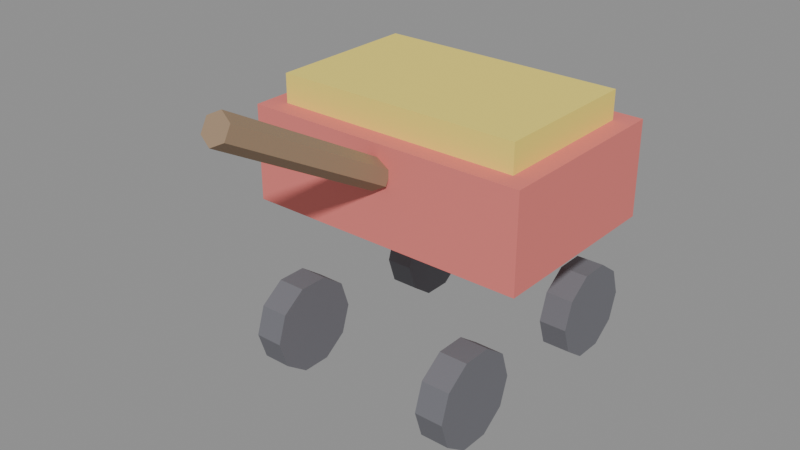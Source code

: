 # Source: KIDS_CARRINHO_v01.blend  (saved by Blender 4.2.66; exported with 4.5.12 LTS)
import bpy
from mathutils import Matrix  # noqa: F401  (used for matrix-valued properties, if any)

bpy.ops.wm.read_factory_settings(use_empty=True)
scene = bpy.context.scene
scene.name = 'Scene'

# ---- materials (node trees are filled in below, after node groups)
mat_polyroom_pbr = bpy.data.materials.new('Polyroom_PBR')

# ---- material node trees
mat_polyroom_pbr.use_nodes = True; mat_polyroom_pbr.node_tree.nodes.clear()
_N = mat_polyroom_pbr.node_tree.nodes; _L = mat_polyroom_pbr.node_tree.links
n0 = _N.new('ShaderNodeOutputMaterial'); n0.name = 'Material Output'; n0.location = (0, 0)
n1 = _N.new('ShaderNodeBsdfPrincipled'); n1.name = 'Principled BSDF'; n1.location = (0, 0)
n1.inputs[2].default_value = 0.8
n2 = _N.new('ShaderNodeVertexColor'); n2.name = 'Color Attribute'; n2.location = (0, 0)
n2.layer_name = 'Color'
_L.new(n2.outputs[0], n1.inputs[0])
_L.new(n1.outputs[0], n0.inputs[0])
n0.is_active_output = True

# ---- meshes
me_kids_carrinho_v01 = bpy.data.meshes.new('KIDS_CARRINHO_v01')
me_kids_carrinho_v01.from_pydata([(-0.15, -0.1, 0.1676), (-0.15, -0.1, 0.2676), (-0.15, 0.1, 0.1676), (-0.15, 0.1, 0.2676), (0.15, -0.1, 0.1676), (0.15, -0.1, 0.2676), (0.15, 0.1, 0.1676), (0.15, 0.1, 0.2676), (-0.13, -0.08, 0.2676), (-0.13, -0.08, 0.2976), (-0.13, 0.08, 0.2676), (-0.13, 0.08, 0.2976), (0.13, -0.08, 0.2676), (0.13, -0.08, 0.2976), (0.13, 0.08, 0.2676), (0.13, 0.08, 0.2976), (-0.115, 0.15, 0.04755), (-0.085, 0.15, 0.04755), (-0.115, 0.1405, 0.01816), (-0.085, 0.1405, 0.01816), (-0.115, 0.1155, 0.0), (-0.085, 0.1155, 0.0), (-0.115, 0.08455, 0.0), (-0.085, 0.08455, 0.0), (-0.115, 0.05955, 0.01816), (-0.085, 0.05955, 0.01816), (-0.115, 0.05, 0.04755), (-0.085, 0.05, 0.04755), (-0.115, 0.05955, 0.07694), (-0.085, 0.05955, 0.07694), (-0.115, 0.08455, 0.09511), (-0.085, 0.08455, 0.09511), (-0.115, 0.1155, 0.09511), (-0.085, 0.1155, 0.09511), (-0.115, 0.1405, 0.07694), (-0.085, 0.1405, 0.07694), (0.085, 0.15, 0.04755), (0.115, 0.15, 0.04755), (0.085, 0.1405, 0.01816), (0.115, 0.1405, 0.01816), (0.085, 0.1155, 0.0), (0.115, 0.1155, 0.0), (0.085, 0.08455, 0.0), (0.115, 0.08455, 0.0), (0.085, 0.05955, 0.01816), (0.115, 0.05955, 0.01816), (0.085, 0.05, 0.04755), (0.115, 0.05, 0.04755), (0.085, 0.05955, 0.07694), (0.115, 0.05955, 0.07694), (0.085, 0.08455, 0.09511), (0.115, 0.08455, 0.09511), (0.085, 0.1155, 0.09511), (0.115, 0.1155, 0.09511), (0.085, 0.1405, 0.07694), (0.115, 0.1405, 0.07694), (-0.115, -0.05, 0.04755), (-0.085, -0.05, 0.04755), (-0.115, -0.05955, 0.01816), (-0.085, -0.05955, 0.01816), (-0.115, -0.08455, 0.0), (-0.085, -0.08455, 0.0), (-0.115, -0.1155, 0.0), (-0.085, -0.1155, 0.0), (-0.115, -0.1405, 0.01816), (-0.085, -0.1405, 0.01816), (-0.115, -0.15, 0.04755), (-0.085, -0.15, 0.04755), (-0.115, -0.1405, 0.07694), (-0.085, -0.1405, 0.07694), (-0.115, -0.1155, 0.09511), (-0.085, -0.1155, 0.09511), (-0.115, -0.08455, 0.09511), (-0.085, -0.08455, 0.09511), (-0.115, -0.05955, 0.07694), (-0.085, -0.05955, 0.07694), (0.085, -0.05, 0.04755), (0.115, -0.05, 0.04755), (0.085, -0.05955, 0.01816), (0.115, -0.05955, 0.01816), (0.085, -0.08455, 0.0), (0.115, -0.08455, 0.0), (0.085, -0.1155, 0.0), (0.115, -0.1155, 0.0), (0.085, -0.1405, 0.01816), (0.115, -0.1405, 0.01816), (0.085, -0.15, 0.04755), (0.115, -0.15, 0.04755), (0.085, -0.1405, 0.07694), (0.115, -0.1405, 0.07694), (0.085, -0.1155, 0.09511), (0.115, -0.1155, 0.09511), (0.085, -0.08455, 0.09511), (0.115, -0.08455, 0.09511), (0.085, -0.05955, 0.07694), (0.115, -0.05955, 0.07694), (0.0, -0.09272, 0.2507), (0.0, -0.2727, 0.3507), (0.01299, -0.09636, 0.2441), (0.01299, -0.2764, 0.3441), (0.01299, -0.1036, 0.231), (0.01299, -0.2836, 0.331), (0.0, -0.1073, 0.2244), (0.0, -0.2873, 0.3244), (-0.01299, -0.1036, 0.231), (-0.01299, -0.2836, 0.331), (-0.01299, -0.09636, 0.2441), (-0.01299, -0.2764, 0.3441)], [], [(0, 1, 3, 2), (2, 3, 7, 6), (6, 7, 5, 4), (4, 5, 1, 0), (2, 6, 4, 0), (7, 3, 1, 5), (8, 9, 11, 10), (10, 11, 15, 14), (14, 15, 13, 12), (12, 13, 9, 8), (10, 14, 12, 8), (15, 11, 9, 13), (16, 17, 19, 18), (18, 19, 21, 20), (20, 21, 23, 22), (22, 23, 25, 24), (24, 25, 27, 26), (26, 27, 29, 28), (28, 29, 31, 30), (30, 31, 33, 32), (19, 17, 35, 33, 31, 29, 27, 25, 23, 21), (32, 33, 35, 34), (34, 35, 17, 16), (16, 18, 20, 22, 24, 26, 28, 30, 32, 34), (36, 37, 39, 38), (38, 39, 41, 40), (40, 41, 43, 42), (42, 43, 45, 44), (44, 45, 47, 46), (46, 47, 49, 48), (48, 49, 51, 50), (50, 51, 53, 52), (39, 37, 55, 53, 51, 49, 47, 45, 43, 41), (52, 53, 55, 54), (54, 55, 37, 36), (36, 38, 40, 42, 44, 46, 48, 50, 52, 54), (56, 57, 59, 58), (58, 59, 61, 60), (60, 61, 63, 62), (62, 63, 65, 64), (64, 65, 67, 66), (66, 67, 69, 68), (68, 69, 71, 70), (70, 71, 73, 72), (59, 57, 75, 73, 71, 69, 67, 65, 63, 61), (72, 73, 75, 74), (74, 75, 57, 56), (56, 58, 60, 62, 64, 66, 68, 70, 72, 74), (76, 77, 79, 78), (78, 79, 81, 80), (80, 81, 83, 82), (82, 83, 85, 84), (84, 85, 87, 86), (86, 87, 89, 88), (88, 89, 91, 90), (90, 91, 93, 92), (79, 77, 95, 93, 91, 89, 87, 85, 83, 81), (92, 93, 95, 94), (94, 95, 77, 76), (76, 78, 80, 82, 84, 86, 88, 90, 92, 94), (96, 97, 99, 98), (98, 99, 101, 100), (100, 101, 103, 102), (102, 103, 105, 104), (99, 97, 107, 105, 103, 101), (104, 105, 107, 106), (106, 107, 97, 96), (96, 98, 100, 102, 104, 106)])
_uv = me_kids_carrinho_v01.uv_layers.new(name='UVMap')
_uv.uv.foreach_set('vector', [0.8011, 0.2551, 0.678, 0.2551, 0.678, 0.008993, 0.8011, 0.008993, 0.6601, 0.3781, 0.5371, 0.3781, 0.5371, 0.008993, 0.6601, 0.008993, 0.7027, 0.6422, 0.5796, 0.6422, 0.5796, 0.3961, 0.7027, 0.3961, 0.5616, 0.7653, 0.4387, 0.7653, 0.4387, 0.3961, 0.5616, 0.3961, 0.2551, 0.008993, 0.2551, 0.3781, 0.008993, 0.3781, 0.008993, 0.008993, 0.5192, 0.008993, 0.5192, 0.3781, 0.2731, 0.3781, 0.2731, 0.008993, 0.8926, 0.9309, 0.8557, 0.9309, 0.8557, 0.734, 0.8926, 0.734, 0.856, 0.3289, 0.8191, 0.3289, 0.8191, 0.008993, 0.856, 0.008993, 0.9475, 0.9309, 0.9106, 0.9309, 0.9106, 0.734, 0.9475, 0.734, 0.8925, 0.716, 0.8557, 0.716, 0.8557, 0.3961, 0.8925, 0.3961, 0.2059, 0.3961, 0.2059, 0.716, 0.008993, 0.716, 0.008993, 0.3961, 0.4207, 0.3961, 0.4207, 0.716, 0.2239, 0.716, 0.2239, 0.3961, 0.9105, 0.6756, 0.9474, 0.6756, 0.9474, 0.7123, 0.9105, 0.7123, 0.715, 0.3726, 0.678, 0.3726, 0.678, 0.3419, 0.715, 0.3419, 0.715, 0.3419, 0.678, 0.3419, 0.678, 0.3038, 0.715, 0.3038, 0.715, 0.3038, 0.678, 0.3038, 0.678, 0.2731, 0.715, 0.2731, 0.7515, 0.991, 0.7146, 0.991, 0.7146, 0.9554, 0.7515, 0.9554, 0.7515, 0.9554, 0.7146, 0.9554, 0.7146, 0.9188, 0.7515, 0.9188, 0.7206, 0.5371, 0.7576, 0.5371, 0.7576, 0.5679, 0.7206, 0.5679, 0.7206, 0.5679, 0.7576, 0.5679, 0.7576, 0.6059, 0.7206, 0.6059, 0.6743, 0.7715, 0.6381, 0.7832, 0.602, 0.7715, 0.5796, 0.7407, 0.5796, 0.7027, 0.602, 0.6719, 0.6381, 0.6602, 0.6743, 0.6719, 0.6966, 0.7027, 0.6966, 0.7407, 0.7206, 0.6059, 0.7576, 0.6059, 0.7576, 0.6367, 0.7206, 0.6367, 0.9105, 0.6401, 0.9474, 0.6401, 0.9474, 0.6756, 0.9105, 0.6756, 0.7731, 0.6602, 0.8093, 0.6719, 0.8316, 0.7027, 0.8316, 0.7407, 0.8093, 0.7715, 0.7731, 0.7832, 0.737, 0.7715, 0.7146, 0.7407, 0.7146, 0.7027, 0.737, 0.6719, 0.144, 0.9106, 0.1809, 0.9106, 0.1809, 0.9473, 0.144, 0.9473, 0.7699, 0.3726, 0.7329, 0.3726, 0.7329, 0.3419, 0.7699, 0.3419, 0.7699, 0.3419, 0.7329, 0.3419, 0.7329, 0.3038, 0.7699, 0.3038, 0.7699, 0.3038, 0.7329, 0.3038, 0.7329, 0.2731, 0.7699, 0.2731, 0.2358, 0.9473, 0.1989, 0.9473, 0.1989, 0.9117, 0.2358, 0.9117, 0.2358, 0.9117, 0.1989, 0.9117, 0.1989, 0.8751, 0.2358, 0.8751, 0.7755, 0.5371, 0.8125, 0.5371, 0.8125, 0.5679, 0.7755, 0.5679, 0.7755, 0.5679, 0.8125, 0.5679, 0.8125, 0.6059, 0.7755, 0.6059, 0.8153, 0.5074, 0.7792, 0.5192, 0.743, 0.5074, 0.7206, 0.4767, 0.7206, 0.4386, 0.743, 0.4079, 0.7792, 0.3961, 0.8153, 0.4079, 0.8377, 0.4386, 0.8377, 0.4767, 0.7755, 0.6059, 0.8125, 0.6059, 0.8125, 0.6367, 0.7755, 0.6367, 0.144, 0.8751, 0.1809, 0.8751, 0.1809, 0.9106, 0.144, 0.9106, 0.0675, 0.734, 0.1037, 0.7458, 0.126, 0.7765, 0.126, 0.8146, 0.1037, 0.8453, 0.0675, 0.8571, 0.03134, 0.8453, 0.008993, 0.8146, 0.008993, 0.7765, 0.03134, 0.7458, 0.2538, 0.9106, 0.2907, 0.9106, 0.2907, 0.9473, 0.2538, 0.9473, 0.7515, 0.9008, 0.7146, 0.9008, 0.7146, 0.87, 0.7515, 0.87, 0.7515, 0.87, 0.7146, 0.87, 0.7146, 0.832, 0.7515, 0.832, 0.7515, 0.832, 0.7146, 0.832, 0.7146, 0.8012, 0.7515, 0.8012, 0.3456, 0.9473, 0.3087, 0.9473, 0.3087, 0.9117, 0.3456, 0.9117, 0.3456, 0.9117, 0.3087, 0.9117, 0.3087, 0.8751, 0.3456, 0.8751, 0.7695, 0.8012, 0.8064, 0.8012, 0.8064, 0.832, 0.7695, 0.832, 0.7695, 0.832, 0.8064, 0.832, 0.8064, 0.87, 0.7695, 0.87, 0.2387, 0.8453, 0.2025, 0.8571, 0.1664, 0.8453, 0.144, 0.8146, 0.144, 0.7765, 0.1664, 0.7458, 0.2025, 0.734, 0.2387, 0.7458, 0.261, 0.7765, 0.261, 0.8146, 0.7695, 0.87, 0.8064, 0.87, 0.8064, 0.9008, 0.7695, 0.9008, 0.2538, 0.8751, 0.2907, 0.8751, 0.2907, 0.9106, 0.2538, 0.9106, 0.3375, 0.734, 0.3737, 0.7458, 0.396, 0.7765, 0.396, 0.8146, 0.3737, 0.8453, 0.3375, 0.8571, 0.3014, 0.8453, 0.279, 0.8146, 0.279, 0.7765, 0.3014, 0.7458, 0.3636, 0.9106, 0.4005, 0.9106, 0.4005, 0.9473, 0.3636, 0.9473, 0.04591, 0.9746, 0.008993, 0.9746, 0.008993, 0.9438, 0.04591, 0.9438, 0.04591, 0.9438, 0.008993, 0.9438, 0.008993, 0.9058, 0.04591, 0.9058, 0.04591, 0.9058, 0.008993, 0.9058, 0.008993, 0.8751, 0.04591, 0.8751, 0.9474, 0.3781, 0.9105, 0.3781, 0.9105, 0.3426, 0.9474, 0.3426, 0.9474, 0.3426, 0.9105, 0.3426, 0.9105, 0.3059, 0.9474, 0.3059, 0.06389, 0.8751, 0.1008, 0.8751, 0.1008, 0.9058, 0.06389, 0.9058, 0.06389, 0.9058, 0.1008, 0.9058, 0.1008, 0.9438, 0.06389, 0.9438, 0.6743, 0.9125, 0.6381, 0.9243, 0.602, 0.9125, 0.5796, 0.8818, 0.5796, 0.8437, 0.602, 0.813, 0.6381, 0.8012, 0.6743, 0.813, 0.6966, 0.8437, 0.6966, 0.8818, 0.06389, 0.9438, 0.1008, 0.9438, 0.1008, 0.9746, 0.06389, 0.9746, 0.3636, 0.8751, 0.4005, 0.8751, 0.4005, 0.9106, 0.3636, 0.9106, 0.4972, 0.7832, 0.5334, 0.795, 0.5557, 0.8258, 0.5557, 0.8638, 0.5334, 0.8945, 0.4972, 0.9063, 0.4611, 0.8945, 0.4387, 0.8638, 0.4387, 0.8258, 0.4611, 0.795, 0.9265, 0.6221, 0.9265, 0.4006, 0.9425, 0.3961, 0.9425, 0.6176, 0.9239, 0.2624, 0.9239, 0.008993, 0.9424, 0.008993, 0.9424, 0.2624, 0.8739, 0.235, 0.8739, 0.01347, 0.8899, 0.008993, 0.8899, 0.2305, 0.8899, 0.2305, 0.8899, 0.008993, 0.9059, 0.01347, 0.9059, 0.235, 0.8739, 0.2612, 0.8899, 0.2529, 0.9059, 0.2612, 0.9059, 0.2777, 0.8899, 0.286, 0.8739, 0.2777, 0.9603, 0.2624, 0.9603, 0.008993, 0.9788, 0.008993, 0.9788, 0.2624, 0.9105, 0.6176, 0.9105, 0.3961, 0.9265, 0.4006, 0.9265, 0.6221, 0.7855, 0.9188, 0.8015, 0.927, 0.8015, 0.9436, 0.7855, 0.9518, 0.7695, 0.9436, 0.7695, 0.927])
_ca = me_kids_carrinho_v01.color_attributes.new('Color', 'FLOAT_COLOR', 'POINT')
_ca.data.foreach_set('color', [0.8, 0.2, 0.18, 1.0, 0.8, 0.2, 0.18, 1.0, 0.8, 0.2, 0.18, 1.0, 0.8, 0.2, 0.18, 1.0, 0.8, 0.2, 0.18, 1.0, 0.8, 0.2, 0.18, 1.0, 0.8, 0.2, 0.18, 1.0, 0.8, 0.2, 0.18, 1.0, 0.95, 0.78, 0.15, 1.0, 0.95, 0.78, 0.15, 1.0, 0.95, 0.78, 0.15, 1.0, 0.95, 0.78, 0.15, 1.0, 0.95, 0.78, 0.15, 1.0, 0.95, 0.78, 0.15, 1.0, 0.95, 0.78, 0.15, 1.0, 0.95, 0.78, 0.15, 1.0, 0.16, 0.16, 0.18, 1.0, 0.16, 0.16, 0.18, 1.0, 0.16, 0.16, 0.18, 1.0, 0.16, 0.16, 0.18, 1.0, 0.16, 0.16, 0.18, 1.0, 0.16, 0.16, 0.18, 1.0, 0.16, 0.16, 0.18, 1.0, 0.16, 0.16, 0.18, 1.0, 0.16, 0.16, 0.18, 1.0, 0.16, 0.16, 0.18, 1.0, 0.16, 0.16, 0.18, 1.0, 0.16, 0.16, 0.18, 1.0, 0.16, 0.16, 0.18, 1.0, 0.16, 0.16, 0.18, 1.0, 0.16, 0.16, 0.18, 1.0, 0.16, 0.16, 0.18, 1.0, 0.16, 0.16, 0.18, 1.0, 0.16, 0.16, 0.18, 1.0, 0.16, 0.16, 0.18, 1.0, 0.16, 0.16, 0.18, 1.0, 0.16, 0.16, 0.18, 1.0, 0.16, 0.16, 0.18, 1.0, 0.16, 0.16, 0.18, 1.0, 0.16, 0.16, 0.18, 1.0, 0.16, 0.16, 0.18, 1.0, 0.16, 0.16, 0.18, 1.0, 0.16, 0.16, 0.18, 1.0, 0.16, 0.16, 0.18, 1.0, 0.16, 0.16, 0.18, 1.0, 0.16, 0.16, 0.18, 1.0, 0.16, 0.16, 0.18, 1.0, 0.16, 0.16, 0.18, 1.0, 0.16, 0.16, 0.18, 1.0, 0.16, 0.16, 0.18, 1.0, 0.16, 0.16, 0.18, 1.0, 0.16, 0.16, 0.18, 1.0, 0.16, 0.16, 0.18, 1.0, 0.16, 0.16, 0.18, 1.0, 0.16, 0.16, 0.18, 1.0, 0.16, 0.16, 0.18, 1.0, 0.16, 0.16, 0.18, 1.0, 0.16, 0.16, 0.18, 1.0, 0.16, 0.16, 0.18, 1.0, 0.16, 0.16, 0.18, 1.0, 0.16, 0.16, 0.18, 1.0, 0.16, 0.16, 0.18, 1.0, 0.16, 0.16, 0.18, 1.0, 0.16, 0.16, 0.18, 1.0, 0.16, 0.16, 0.18, 1.0, 0.16, 0.16, 0.18, 1.0, 0.16, 0.16, 0.18, 1.0, 0.16, 0.16, 0.18, 1.0, 0.16, 0.16, 0.18, 1.0, 0.16, 0.16, 0.18, 1.0, 0.16, 0.16, 0.18, 1.0, 0.16, 0.16, 0.18, 1.0, 0.16, 0.16, 0.18, 1.0, 0.16, 0.16, 0.18, 1.0, 0.16, 0.16, 0.18, 1.0, 0.16, 0.16, 0.18, 1.0, 0.16, 0.16, 0.18, 1.0, 0.16, 0.16, 0.18, 1.0, 0.16, 0.16, 0.18, 1.0, 0.16, 0.16, 0.18, 1.0, 0.16, 0.16, 0.18, 1.0, 0.16, 0.16, 0.18, 1.0, 0.16, 0.16, 0.18, 1.0, 0.16, 0.16, 0.18, 1.0, 0.16, 0.16, 0.18, 1.0, 0.16, 0.16, 0.18, 1.0, 0.16, 0.16, 0.18, 1.0, 0.16, 0.16, 0.18, 1.0, 0.16, 0.16, 0.18, 1.0, 0.16, 0.16, 0.18, 1.0, 0.16, 0.16, 0.18, 1.0, 0.16, 0.16, 0.18, 1.0, 0.16, 0.16, 0.18, 1.0, 0.16, 0.16, 0.18, 1.0, 0.16, 0.16, 0.18, 1.0, 0.16, 0.16, 0.18, 1.0, 0.35, 0.24, 0.15, 1.0, 0.35, 0.24, 0.15, 1.0, 0.35, 0.24, 0.15, 1.0, 0.35, 0.24, 0.15, 1.0, 0.35, 0.24, 0.15, 1.0, 0.35, 0.24, 0.15, 1.0, 0.35, 0.24, 0.15, 1.0, 0.35, 0.24, 0.15, 1.0, 0.35, 0.24, 0.15, 1.0, 0.35, 0.24, 0.15, 1.0, 0.35, 0.24, 0.15, 1.0, 0.35, 0.24, 0.15, 1.0])
me_kids_carrinho_v01.materials.append(mat_polyroom_pbr)
me_kids_carrinho_v01.update()

# ---- objects
ob_kids_carrinho_v01 = bpy.data.objects.new('KIDS_CARRINHO_v01', me_kids_carrinho_v01)

# ---- transforms, parenting, visibility, modifiers, constraints
ob_kids_carrinho_v01.location = (0.0, 0.0, 0.0)

# ---- collection membership
scene.collection.objects.link(ob_kids_carrinho_v01)

# ---- scene / render settings (as saved in the file)
scene.frame_start = 1; scene.frame_end = 250; scene.frame_set(1)
scene.render.engine = 'BLENDER_EEVEE_NEXT'
bpy.context.view_layer.update()

# ---- added for rendering (the .blend has no active camera and no usable light): camera, sun + grey world if the file has none
cam_auto = bpy.data.cameras.new('AutoCamera')
cam_auto.lens = 50.0
cam_auto.sensor_width = 36.0
cam_auto.clip_end = 1000.0
ob_auto_camera = bpy.data.objects.new('AutoCamera', cam_auto)
scene.collection.objects.link(ob_auto_camera)
ob_auto_camera.location = (0.588216, -0.774501, 0.645905)
ob_auto_camera.rotation_euler = (1.09748, -7.21219e-08, 0.694738)
scene.camera = ob_auto_camera
light_auto_sun = bpy.data.lights.new('AutoSun', 'SUN')
light_auto_sun.energy = 3.0
light_auto_sun.angle = 0.0523599
ob_auto_sun = bpy.data.objects.new('AutoSun', light_auto_sun)
scene.collection.objects.link(ob_auto_sun)
ob_auto_sun.rotation_euler = (0.872665, 0.174533, 0.523599)
if scene.world is None:
    world_auto = bpy.data.worlds.new('AutoWorld')
    world_auto.color = (0.3, 0.3, 0.3)
    scene.world = world_auto
bpy.context.view_layer.update()
